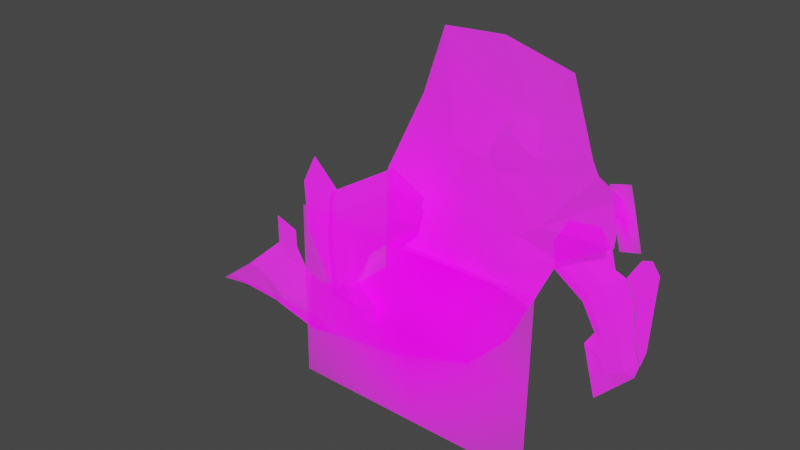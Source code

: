 # Source: Samurai_Koi.blend  (saved by Blender 2.93.20; exported with 4.5.12 LTS)
import bpy
from mathutils import Matrix  # noqa: F401  (used for matrix-valued properties, if any)

bpy.ops.wm.read_factory_settings(use_empty=True)
scene = bpy.context.scene
scene.name = 'Scene'

# ---- collections
col_collection = bpy.data.collections.new('Collection'); scene.collection.children.link(col_collection)

# ---- images (referenced by path relative to the original .blend; pixels are not part of the script)
import os
ASSET_DIR = os.environ.get("B2B_ASSET_DIR", "")  # directory of the original .blend (textures are referenced by path, not embedded)
HERE = os.path.dirname(os.path.abspath(__file__))  # packed textures are extracted next to this script under _unpacked/

def load_image(name, relpath, width, height, colorspace="sRGB"):
    """Load a texture the original file referenced (path relative to the .blend, or extracted next to this script)."""
    p = next((c for c in (os.path.join(HERE, relpath), os.path.join(ASSET_DIR, relpath)) if relpath and os.path.exists(c)), "")
    if p:
        img = bpy.data.images.load(p, check_existing=True)
        img.name = name
    else:  # same state as the original file: an image datablock whose file is absent (Cycles renders it pink)
        img = bpy.data.images.new(name, width, height)
        img.source = "FILE"
        img.filepath = "//" + (relpath or name)
    img.colorspace_settings.name = colorspace
    return img
img_samurai_koi_behind_arm_png = load_image('Samurai Koi Behind Arm.png', 'Samurai Koi Separated/Samurai Koi Behind Arm.png', 1024, 1024, 'sRGB')
img_samurai_koi_behind_mustache_png = load_image('Samurai Koi Behind Mustache.png', 'Samurai Koi Separated/Samurai Koi Behind Mustache.png', 1024, 1024, 'sRGB')
img_samurai_koi_body_png = load_image('Samurai Koi Body.png', 'Samurai Koi Separated/Samurai Koi Body.png', 1024, 1024, 'sRGB')
img_top_mustache_png = load_image('Top Mustache.png', 'Samurai Koi Separated/Top Mustache.png', 1024, 1024, 'sRGB')
img_samurai_koi_top_arm_png = load_image('Samurai Koi Top Arm.png', 'Samurai Koi Separated/Samurai Koi Top Arm.png', 1024, 1024, 'sRGB')
img_samurai_koi_sword_png = load_image('Samurai Koi Sword.png', 'Samurai Koi Separated/Samurai Koi Sword.png', 1024, 1024, 'sRGB')

# ---- materials (node trees are filled in below, after node groups)
mat_samurai_koi_behind_arm = bpy.data.materials.new('Samurai Koi Behind Arm')
mat_samurai_koi_behind_arm.surface_render_method = 'BLENDED'
mat_samurai_koi_behind_arm.blend_method = 'BLEND'
mat_samurai_koi_behind_arm.use_transparent_shadow = False
mat_samurai_koi_behind_mustache = bpy.data.materials.new('Samurai Koi Behind Mustache')
mat_samurai_koi_behind_mustache.surface_render_method = 'BLENDED'
mat_samurai_koi_behind_mustache.blend_method = 'BLEND'
mat_samurai_koi_behind_mustache.use_transparent_shadow = False
mat_samurai_koi_body = bpy.data.materials.new('Samurai Koi Body')
mat_samurai_koi_body.surface_render_method = 'BLENDED'
mat_samurai_koi_body.blend_method = 'BLEND'
mat_samurai_koi_body.use_transparent_shadow = False
mat_top_mustache = bpy.data.materials.new('Top Mustache')
mat_top_mustache.surface_render_method = 'BLENDED'
mat_top_mustache.blend_method = 'BLEND'
mat_top_mustache.use_transparent_shadow = False
mat_samurai_koi_top_arm = bpy.data.materials.new('Samurai Koi Top Arm')
mat_samurai_koi_top_arm.surface_render_method = 'BLENDED'
mat_samurai_koi_top_arm.blend_method = 'BLEND'
mat_samurai_koi_top_arm.use_transparent_shadow = False
mat_samurai_koi_sword = bpy.data.materials.new('Samurai Koi Sword')
mat_samurai_koi_sword.surface_render_method = 'BLENDED'
mat_samurai_koi_sword.blend_method = 'BLEND'
mat_samurai_koi_sword.use_transparent_shadow = False

# ---- material node trees
mat_samurai_koi_behind_arm.use_nodes = True; mat_samurai_koi_behind_arm.node_tree.nodes.clear()
_N = mat_samurai_koi_behind_arm.node_tree.nodes; _L = mat_samurai_koi_behind_arm.node_tree.links
n0 = _N.new('ShaderNodeBsdfPrincipled'); n0.name = 'Principled BSDF'; n0.location = (328, 284)
n0.distribution = 'GGX'
n0.subsurface_method = 'BURLEY'
n0.inputs[2].default_value = 1.0
n0.inputs[3].default_value = 1.45
n0.inputs[28].default_value = 1.0
n1 = _N.new('ShaderNodeOutputMaterial'); n1.name = 'Material Output'; n1.location = (628, 284)
n2 = _N.new('ShaderNodeTexImage'); n2.name = 'Image Texture'; n2.location = (-560, 314)
n2.image = img_samurai_koi_behind_arm_png
n2.extension = 'CLIP'
_L.new(n2.outputs[0], n0.inputs[0])
_L.new(n2.outputs[1], n0.inputs[4])
_L.new(n0.outputs[0], n1.inputs[0])
_L.new(n2.outputs[0], n0.inputs[27])
n1.is_active_output = True
mat_samurai_koi_behind_mustache.use_nodes = True; mat_samurai_koi_behind_mustache.node_tree.nodes.clear()
_N = mat_samurai_koi_behind_mustache.node_tree.nodes; _L = mat_samurai_koi_behind_mustache.node_tree.links
n0 = _N.new('ShaderNodeBsdfPrincipled'); n0.name = 'Principled BSDF'; n0.location = (185, 273)
n0.distribution = 'GGX'
n0.subsurface_method = 'BURLEY'
n0.inputs[2].default_value = 1.0
n0.inputs[3].default_value = 1.45
n0.inputs[28].default_value = 1.0
n1 = _N.new('ShaderNodeOutputMaterial'); n1.name = 'Material Output'; n1.location = (485, 273)
n2 = _N.new('ShaderNodeTexImage'); n2.name = 'Image Texture'; n2.location = (-526, 295)
n2.image = img_samurai_koi_behind_mustache_png
n2.extension = 'CLIP'
_L.new(n2.outputs[0], n0.inputs[0])
_L.new(n2.outputs[1], n0.inputs[4])
_L.new(n0.outputs[0], n1.inputs[0])
_L.new(n2.outputs[0], n0.inputs[27])
n1.is_active_output = True
mat_samurai_koi_body.use_nodes = True; mat_samurai_koi_body.node_tree.nodes.clear()
_N = mat_samurai_koi_body.node_tree.nodes; _L = mat_samurai_koi_body.node_tree.links
n0 = _N.new('ShaderNodeOutputMaterial'); n0.name = 'Material Output'; n0.location = (408, 289)
n1 = _N.new('ShaderNodeBsdfPrincipled'); n1.name = 'Principled BSDF'; n1.location = (108, 289)
n1.distribution = 'GGX'
n1.subsurface_method = 'BURLEY'
n1.inputs[2].default_value = 1.0
n1.inputs[3].default_value = 1.45
n1.inputs[28].default_value = 1.0
n2 = _N.new('ShaderNodeTexImage'); n2.name = 'Image Texture'; n2.location = (-499, 306)
n2.image = img_samurai_koi_body_png
n2.extension = 'CLIP'
_L.new(n2.outputs[0], n1.inputs[0])
_L.new(n2.outputs[1], n1.inputs[4])
_L.new(n1.outputs[0], n0.inputs[0])
_L.new(n2.outputs[0], n1.inputs[27])
n0.is_active_output = True
mat_top_mustache.use_nodes = True; mat_top_mustache.node_tree.nodes.clear()
_N = mat_top_mustache.node_tree.nodes; _L = mat_top_mustache.node_tree.links
n0 = _N.new('ShaderNodeBsdfPrincipled'); n0.name = 'Principled BSDF'; n0.location = (0, 300)
n0.distribution = 'GGX'
n0.subsurface_method = 'BURLEY'
n0.inputs[2].default_value = 1.0
n0.inputs[3].default_value = 1.45
n0.inputs[28].default_value = 1.0
n1 = _N.new('ShaderNodeOutputMaterial'); n1.name = 'Material Output'; n1.location = (300, 300)
n2 = _N.new('ShaderNodeTexImage'); n2.name = 'Image Texture'; n2.location = (-539, 321)
n2.image = img_top_mustache_png
n2.extension = 'CLIP'
_L.new(n2.outputs[0], n0.inputs[0])
_L.new(n2.outputs[1], n0.inputs[4])
_L.new(n0.outputs[0], n1.inputs[0])
_L.new(n2.outputs[0], n0.inputs[27])
n1.is_active_output = True
mat_samurai_koi_top_arm.use_nodes = True; mat_samurai_koi_top_arm.node_tree.nodes.clear()
_N = mat_samurai_koi_top_arm.node_tree.nodes; _L = mat_samurai_koi_top_arm.node_tree.links
n0 = _N.new('ShaderNodeBsdfPrincipled'); n0.name = 'Principled BSDF'; n0.location = (371, 274)
n0.distribution = 'GGX'
n0.subsurface_method = 'BURLEY'
n0.inputs[2].default_value = 1.0
n0.inputs[3].default_value = 1.45
n0.inputs[28].default_value = 1.0
n1 = _N.new('ShaderNodeOutputMaterial'); n1.name = 'Material Output'; n1.location = (671, 274)
n2 = _N.new('ShaderNodeTexImage'); n2.name = 'Image Texture'; n2.location = (-200, 300)
n2.image = img_samurai_koi_top_arm_png
n2.extension = 'CLIP'
_L.new(n2.outputs[0], n0.inputs[0])
_L.new(n2.outputs[1], n0.inputs[4])
_L.new(n0.outputs[0], n1.inputs[0])
_L.new(n2.outputs[0], n0.inputs[27])
n1.is_active_output = True
mat_samurai_koi_sword.use_nodes = True; mat_samurai_koi_sword.node_tree.nodes.clear()
_N = mat_samurai_koi_sword.node_tree.nodes; _L = mat_samurai_koi_sword.node_tree.links
n0 = _N.new('ShaderNodeBsdfPrincipled'); n0.name = 'Principled BSDF'; n0.location = (562, 247)
n0.distribution = 'GGX'
n0.subsurface_method = 'BURLEY'
n0.inputs[3].default_value = 1.45
n0.inputs[28].default_value = 1.0
n1 = _N.new('ShaderNodeOutputMaterial'); n1.name = 'Material Output'; n1.location = (862, 247)
n2 = _N.new('ShaderNodeTexImage'); n2.name = 'Image Texture'; n2.location = (-200, 300)
n2.image = img_samurai_koi_sword_png
n2.extension = 'CLIP'
_L.new(n2.outputs[0], n0.inputs[0])
_L.new(n2.outputs[1], n0.inputs[4])
_L.new(n0.outputs[0], n1.inputs[0])
_L.new(n2.outputs[0], n0.inputs[27])
n1.is_active_output = True

# ---- world
world_world = bpy.data.worlds.new('World'); scene.world = world_world
world_world.use_nodes = True; world_world.node_tree.nodes.clear()
_N = world_world.node_tree.nodes; _L = world_world.node_tree.links
n0 = _N.new('ShaderNodeOutputWorld'); n0.name = 'World Output'; n0.location = (300, 300)
n1 = _N.new('ShaderNodeBackground'); n1.name = 'Background'; n1.location = (10, 300)
n1.inputs[0].default_value = (0.05088, 0.05088, 0.05088, 1.0)
_L.new(n1.outputs[0], n0.inputs[0])
n0.is_active_output = True
world_world.color = (0.05088, 0.05088, 0.05088)
world_world.use_sun_shadow = False
world_world.sun_shadow_jitter_overblur = 0.0

# ---- meshes
me_samurai_koi_behind_arm = bpy.data.meshes.new('Samurai Koi Behind Arm')
me_samurai_koi_behind_arm.from_pydata([(0.2942, -0.04596, 0.0), (0.4226, -0.1721, 0.0), (0.3055, -0.1394, 0.0), (0.327, -0.1057, 0.0), (0.3378, -0.2596, 0.0), (0.4035, -0.0007714, 0.0), (0.4166, -0.1006, 0.0), (0.4303, -0.1438, 0.0), (0.2242, 0.003602, 0.0), (0.2169, 0.06483, 0.0), (0.2497, 0.1217, 0.0), (0.319, 0.1297, 0.0), (0.3474, 0.08961, 0.0), (0.3583, 0.04952, 0.0), (0.3831, 0.04005, 0.0), (0.2585, 0.02182, 0.0192), (0.3153, -0.01462, 0.0192), (0.3561, -0.09845, 0.0192), (0.3474, -0.1378, 0.0192), (0.3707, -0.1743, 0.0192), (0.4078, -0.1553, 0.0192), (0.3852, -0.2106, 0.0), (0.2803, 0.06993, 0.0192), (0.343, 0.01818, 0.0192), (0.3889, -0.08314, 0.0192)], [], [(1, 20, 21), (22, 10, 9), (3, 17, 0), (12, 11, 22), (19, 2, 4), (15, 23, 22), (20, 24, 17), (0, 15, 8), (6, 5, 24), (1, 7, 20), (9, 8, 15), (15, 22, 9), (3, 2, 18), (18, 17, 3), (17, 16, 0), (11, 10, 22), (22, 23, 13), (13, 12, 22), (4, 21, 19), (21, 20, 19), (19, 18, 2), (15, 16, 23), (24, 23, 16), (17, 18, 20), (18, 19, 20), (24, 16, 17), (0, 16, 15), (14, 13, 23), (24, 20, 6), (20, 7, 6), (14, 23, 5), (23, 24, 5)])
_uv = me_samurai_koi_behind_arm.uv_layers.new(name='UVMap')
_uv.uv.foreach_set('vector', [0.8168, 0.3279, 0.8057, 0.3447, 0.7888, 0.2894, 0.7101, 0.5699, 0.6872, 0.6217, 0.6626, 0.5648, 0.7451, 0.3943, 0.767, 0.4016, 0.7205, 0.454, 0.7604, 0.5896, 0.7391, 0.6297, 0.7101, 0.5699, 0.7779, 0.3257, 0.729, 0.3606, 0.7532, 0.2404, 0.6937, 0.5218, 0.7571, 0.5182, 0.7101, 0.5699, 0.8057, 0.3447, 0.7916, 0.4169, 0.767, 0.4016, 0.7205, 0.454, 0.6937, 0.5218, 0.6681, 0.5036, 0.8123, 0.3994, 0.8025, 0.4992, 0.7916, 0.4169, 0.8168, 0.3279, 0.8225, 0.3562, 0.8057, 0.3447, 0.6626, 0.5648, 0.6681, 0.5036, 0.6937, 0.5218, 0.6937, 0.5218, 0.7101, 0.5699, 0.6626, 0.5648, 0.7451, 0.3943, 0.729, 0.3606, 0.7604, 0.3622, 0.7604, 0.3622, 0.767, 0.4016, 0.7451, 0.3943, 0.767, 0.4016, 0.7364, 0.4854, 0.7205, 0.454, 0.7391, 0.6297, 0.6872, 0.6217, 0.7101, 0.5699, 0.7101, 0.5699, 0.7571, 0.5182, 0.7686, 0.5495, 0.7686, 0.5495, 0.7604, 0.5896, 0.7101, 0.5699, 0.7532, 0.2404, 0.7888, 0.2894, 0.7779, 0.3257, 0.7888, 0.2894, 0.8057, 0.3447, 0.7779, 0.3257, 0.7779, 0.3257, 0.7604, 0.3622, 0.729, 0.3606, 0.6937, 0.5218, 0.7364, 0.4854, 0.7571, 0.5182, 0.7916, 0.4169, 0.7571, 0.5182, 0.7364, 0.4854, 0.767, 0.4016, 0.7604, 0.3622, 0.8057, 0.3447, 0.7604, 0.3622, 0.7779, 0.3257, 0.8057, 0.3447, 0.7916, 0.4169, 0.7364, 0.4854, 0.767, 0.4016, 0.7205, 0.454, 0.7364, 0.4854, 0.6937, 0.5218, 0.7872, 0.54, 0.7686, 0.5495, 0.7571, 0.5182, 0.7916, 0.4169, 0.8057, 0.3447, 0.8123, 0.3994, 0.8057, 0.3447, 0.8225, 0.3562, 0.8123, 0.3994, 0.7872, 0.54, 0.7571, 0.5182, 0.8025, 0.4992, 0.7571, 0.5182, 0.7916, 0.4169, 0.8025, 0.4992])
me_samurai_koi_behind_arm.materials.append(mat_samurai_koi_behind_arm)
me_samurai_koi_behind_arm.use_remesh_fix_poles = True
me_samurai_koi_behind_arm.use_remesh_preserve_attributes = False
me_samurai_koi_behind_arm.update()
me_samurai_koi_behind_mustache = bpy.data.meshes.new('Samurai Koi Behind Mustache')
me_samurai_koi_behind_mustache.from_pydata([(-0.172, -0.5, 0.0), (0.172, -0.5, 0.0), (-0.172, 0.5, 0.0), (0.172, 0.5, 0.0), (0.01861, -0.07536, 0.07068)], [], [(1, 4, 0), (4, 2, 0), (1, 3, 4), (4, 3, 2)])
_uv = me_samurai_koi_behind_mustache.uv_layers.new(name='UVMap')
_uv.uv.foreach_set('vector', [1.0, 0.0, 0.5541, 0.4246, 0.0, 0.0, 0.5541, 0.4246, 0.0, 1.0, 0.0, 0.0, 1.0, 0.0, 1.0, 1.0, 0.5541, 0.4246, 0.5541, 0.4246, 1.0, 1.0, 0.0, 1.0])
me_samurai_koi_behind_mustache.materials.append(mat_samurai_koi_behind_mustache)
me_samurai_koi_behind_mustache.use_remesh_fix_poles = True
me_samurai_koi_behind_mustache.use_remesh_preserve_attributes = False
me_samurai_koi_behind_mustache.update()
me_samurai_koi_body = bpy.data.meshes.new('Samurai Koi Body')
me_samurai_koi_body.from_pydata([(0.1705, 0.3492, 0.02564), (-0.4624, -0.1767, 0.01712), (0.21, 0.3595, 0.02695), (-0.4361, -0.1407, 0.01052), (-0.6244, -0.2639, 0.07683), (-0.5719, -0.3129, 0.0), (-0.3882, -0.3216, 0.0), (-0.3393, -0.3479, 0.0), (-0.5062, -0.2073, 0.06138), (-0.1442, -0.326, 0.0), (0.06485, -0.2613, 0.0), (0.1646, -0.1572, 0.0), (0.2687, 0.06323, 0.0), (0.3841, 0.1323, 0.0), (0.3911, 0.2355, 0.0), (-0.6043, -0.2484, 0.07683), (0.2379, 0.337, 0.03867), (0.2746, 0.4462, 0.0), (0.1235, 0.4865, 0.0), (-0.01507, 0.4777, 0.0), (-0.06546, 0.3291, 0.0), (-0.1599, 0.1376, 0.0), (-0.1687, -0.103, 0.0), (-0.2645, -0.1886, 0.0), (-0.3728, -0.2188, 0.0), (-0.4181, -0.1987, 0.0), (-0.4471, -0.1055, 0.0007551), (-0.505, -0.08406, 0.0007551), (-0.505, -0.1559, 0.0007551), (-0.5302, -0.1911, 0.07683), (0.2416, 0.2913, 0.05689), (0.2205, 0.2536, 0.05689), (0.264, 0.1627, 0.06664), (0.2684, 0.06274, 0.0), (-0.3422, -0.2649, 0.05689), (-0.3404, -0.2962, 0.05689), (-0.4512, -0.2821, 0.05689), (-0.4122, -0.256, 0.05689), (-0.4219, -0.2641, 0.06413), (0.3564, 0.3225, 0.05689), (0.3704, 0.2943, 0.05689), (-0.2234, -0.2358, 0.05689), (-0.2123, -0.2648, 0.05689), (-0.08458, -0.1615, 0.05689), (-0.06396, -0.1855, 0.05689), (0.09402, 0.07866, 0.05689), (0.1227, 0.06558, 0.05689), (0.1344, 0.2621, 0.05689), (0.1605, 0.2373, 0.05689), (0.1383, 0.3097, 0.03754), (0.1942, 0.2784, 0.06294), (0.1626, 0.2698, 0.06294), (0.151, 0.2939, 0.06294), (0.1869, 0.3321, 0.06294), (0.2166, 0.3097, 0.06294), (-0.4816, -0.2898, 0.04258), (0.1989, 0.0641, 0.06896), (0.215, 0.129, 0.06326), (-0.3388, -0.3085, 0.05853), (-0.1677, -0.2877, 0.0418), (0.01753, -0.2008, 0.04289), (-0.3406, -0.3472, 0.0), (-0.1024, -0.1209, 0.05808), (-0.0314, 0.09652, 0.04377), (0.04663, 0.2636, 0.04324)], [], [(8, 28, 29), (37, 25, 1), (8, 15, 55), (15, 8, 29), (26, 28, 3), (23, 24, 34), (36, 37, 38), (35, 37, 36), (42, 34, 35), (42, 43, 41), (46, 43, 44), (48, 45, 46), (50, 51, 48), (31, 48, 32), (10, 11, 60), (14, 32, 13), (57, 56, 12), (48, 57, 32), (13, 32, 12), (53, 54, 16), (30, 40, 39), (52, 50, 53), (58, 36, 55), (56, 57, 46), (58, 61, 7), (59, 44, 42), (55, 5, 6), (58, 42, 35), (47, 49, 64), (63, 20, 21), (2, 16, 17), (8, 1, 28), (60, 46, 44), (25, 3, 1), (1, 8, 37), (8, 38, 37), (15, 4, 5), (55, 36, 8), (36, 38, 8), (15, 5, 55), (27, 28, 26), (28, 1, 3), (25, 37, 24), (37, 34, 24), (34, 41, 23), (41, 62, 22), (23, 41, 22), (62, 63, 22), (63, 21, 22), (35, 34, 37), (42, 41, 34), (42, 44, 43), (46, 45, 43), (48, 47, 45), (47, 48, 51), (48, 31, 50), (31, 30, 50), (14, 40, 32), (40, 31, 32), (11, 33, 56), (60, 59, 9), (11, 56, 60), (9, 10, 60), (33, 12, 56), (12, 32, 57), (48, 46, 57), (30, 16, 54), (16, 2, 53), (2, 0, 53), (0, 49, 53), (49, 47, 52), (47, 51, 52), (54, 50, 30), (49, 52, 53), (30, 31, 40), (51, 50, 52), (50, 54, 53), (58, 35, 36), (7, 9, 59), (59, 58, 7), (59, 60, 44), (6, 61, 58), (58, 55, 6), (58, 59, 42), (49, 0, 64), (64, 63, 45), (63, 62, 45), (62, 41, 43), (43, 45, 62), (45, 47, 64), (63, 64, 20), (19, 20, 64), (19, 64, 0), (17, 18, 2), (18, 19, 0), (30, 39, 16), (39, 17, 16), (18, 0, 2), (60, 56, 46)])
_uv = me_samurai_koi_body.uv_layers.new(name='UVMap')
_uv.uv.foreach_set('vector', [0.1206, 0.2927, 0.1214, 0.3441, 0.1025, 0.3089, 0.191, 0.244, 0.1866, 0.3013, 0.1511, 0.3248, 0.1206, 0.2927, 0.04701, 0.2516, 0.139, 0.2102, 0.04701, 0.2516, 0.1206, 0.2927, 0.1025, 0.3089, 0.1648, 0.3945, 0.1214, 0.3441, 0.173, 0.3593, 0.3017, 0.3114, 0.2205, 0.2812, 0.2435, 0.2351, 0.1618, 0.2179, 0.191, 0.244, 0.1838, 0.2359, 0.2448, 0.2038, 0.191, 0.244, 0.1618, 0.2179, 0.3408, 0.2352, 0.2435, 0.2351, 0.2448, 0.2038, 0.3408, 0.2352, 0.4366, 0.3385, 0.3325, 0.2642, 0.592, 0.5656, 0.4366, 0.3385, 0.452, 0.3145, 0.6203, 0.7373, 0.5705, 0.5787, 0.592, 0.5656, 0.6456, 0.7784, 0.6219, 0.7698, 0.6203, 0.7373, 0.6653, 0.7536, 0.6203, 0.7373, 0.6998, 0.6603, 0.5486, 0.2387, 0.6234, 0.3428, 0.5162, 0.2912, 0.7932, 0.7355, 0.6998, 0.6603, 0.7879, 0.6323, 0.6625, 0.6275, 0.6491, 0.5641, 0.7014, 0.5632, 0.6203, 0.7373, 0.6625, 0.6275, 0.6998, 0.6603, 0.7879, 0.6323, 0.6998, 0.6603, 0.7014, 0.5632, 0.6398, 0.8326, 0.6623, 0.8098, 0.6782, 0.8372, 0.6811, 0.7913, 0.7777, 0.7943, 0.7671, 0.8225, 0.6132, 0.7938, 0.6456, 0.7784, 0.6398, 0.8326, 0.2559, 0.192, 0.1618, 0.2179, 0.139, 0.2102, 0.6491, 0.5641, 0.6625, 0.6275, 0.592, 0.5656, 0.2559, 0.192, 0.2447, 0.1528, 0.2457, 0.1521, 0.3775, 0.204, 0.452, 0.3145, 0.3408, 0.2352, 0.139, 0.2102, 0.07126, 0.1871, 0.209, 0.1784, 0.2559, 0.192, 0.3408, 0.2352, 0.2448, 0.2038, 0.6007, 0.7621, 0.6037, 0.8096, 0.5321, 0.768, 0.4734, 0.6012, 0.4509, 0.8291, 0.3801, 0.6376, 0.6571, 0.86, 0.6782, 0.8372, 0.7059, 0.9462, 0.1206, 0.2927, 0.1511, 0.3248, 0.1214, 0.3441, 0.5162, 0.2912, 0.592, 0.5656, 0.452, 0.3145, 0.1866, 0.3013, 0.173, 0.3593, 0.1511, 0.3248, 0.1511, 0.3248, 0.1206, 0.2927, 0.191, 0.244, 0.1206, 0.2927, 0.1838, 0.2359, 0.191, 0.244, 0.04701, 0.2516, 0.03192, 0.2361, 0.07126, 0.1871, 0.139, 0.2102, 0.1618, 0.2179, 0.1206, 0.2927, 0.1618, 0.2179, 0.1838, 0.2359, 0.1206, 0.2927, 0.04701, 0.2516, 0.07126, 0.1871, 0.139, 0.2102, 0.1214, 0.4159, 0.1214, 0.3441, 0.1648, 0.3945, 0.1214, 0.3441, 0.1511, 0.3248, 0.173, 0.3593, 0.1866, 0.3013, 0.191, 0.244, 0.2205, 0.2812, 0.191, 0.244, 0.2435, 0.2351, 0.2205, 0.2812, 0.2435, 0.2351, 0.3325, 0.2642, 0.3017, 0.3114, 0.3325, 0.2642, 0.4224, 0.3804, 0.3735, 0.397, 0.3017, 0.3114, 0.3325, 0.2642, 0.3735, 0.397, 0.4224, 0.3804, 0.4734, 0.6012, 0.3735, 0.397, 0.4734, 0.6012, 0.3801, 0.6376, 0.3735, 0.397, 0.2448, 0.2038, 0.2435, 0.2351, 0.191, 0.244, 0.3408, 0.2352, 0.3325, 0.2642, 0.2435, 0.2351, 0.3408, 0.2352, 0.452, 0.3145, 0.4366, 0.3385, 0.592, 0.5656, 0.5705, 0.5787, 0.4366, 0.3385, 0.6203, 0.7373, 0.6007, 0.7621, 0.5705, 0.5787, 0.6007, 0.7621, 0.6203, 0.7373, 0.6219, 0.7698, 0.6203, 0.7373, 0.6653, 0.7536, 0.6456, 0.7784, 0.6653, 0.7536, 0.6811, 0.7913, 0.6456, 0.7784, 0.7932, 0.7355, 0.7777, 0.7943, 0.6998, 0.6603, 0.7777, 0.7943, 0.6653, 0.7536, 0.6998, 0.6603, 0.6234, 0.3428, 0.7012, 0.5627, 0.6491, 0.5641, 0.5162, 0.2912, 0.3775, 0.204, 0.3919, 0.174, 0.6234, 0.3428, 0.6491, 0.5641, 0.5162, 0.2912, 0.3919, 0.174, 0.5486, 0.2387, 0.5162, 0.2912, 0.7012, 0.5627, 0.7014, 0.5632, 0.6491, 0.5641, 0.7014, 0.5632, 0.6998, 0.6603, 0.6625, 0.6275, 0.6203, 0.7373, 0.592, 0.5656, 0.6625, 0.6275, 0.6811, 0.7913, 0.6782, 0.8372, 0.6623, 0.8098, 0.6782, 0.8372, 0.6571, 0.86, 0.6398, 0.8326, 0.6571, 0.86, 0.6273, 0.8499, 0.6398, 0.8326, 0.6273, 0.8499, 0.6037, 0.8096, 0.6398, 0.8326, 0.6037, 0.8096, 0.6007, 0.7621, 0.6132, 0.7938, 0.6007, 0.7621, 0.6219, 0.7698, 0.6132, 0.7938, 0.6623, 0.8098, 0.6456, 0.7784, 0.6811, 0.7913, 0.6037, 0.8096, 0.6132, 0.7938, 0.6398, 0.8326, 0.6811, 0.7913, 0.6653, 0.7536, 0.7777, 0.7943, 0.6219, 0.7698, 0.6456, 0.7784, 0.6132, 0.7938, 0.6456, 0.7784, 0.6623, 0.8098, 0.6398, 0.8326, 0.2559, 0.192, 0.2448, 0.2038, 0.1618, 0.2179, 0.2457, 0.1521, 0.3919, 0.174, 0.3775, 0.204, 0.3775, 0.204, 0.2559, 0.192, 0.2457, 0.1521, 0.3775, 0.204, 0.5162, 0.2912, 0.452, 0.3145, 0.209, 0.1784, 0.2447, 0.1528, 0.2559, 0.192, 0.2559, 0.192, 0.139, 0.2102, 0.209, 0.1784, 0.2559, 0.192, 0.3775, 0.204, 0.3408, 0.2352, 0.6037, 0.8096, 0.6273, 0.8499, 0.5321, 0.768, 0.5321, 0.768, 0.4734, 0.6012, 0.5705, 0.5787, 0.4734, 0.6012, 0.4224, 0.3804, 0.5705, 0.5787, 0.4224, 0.3804, 0.3325, 0.2642, 0.4366, 0.3385, 0.4366, 0.3385, 0.5705, 0.5787, 0.4224, 0.3804, 0.5705, 0.5787, 0.6007, 0.7621, 0.5321, 0.768, 0.4734, 0.6012, 0.5321, 0.768, 0.4509, 0.8291, 0.4887, 0.9777, 0.4509, 0.8291, 0.5321, 0.768, 0.4887, 0.9777, 0.5321, 0.768, 0.6273, 0.8499, 0.7059, 0.9462, 0.5926, 0.9865, 0.6571, 0.86, 0.5926, 0.9865, 0.4887, 0.9777, 0.6273, 0.8499, 0.6811, 0.7913, 0.7671, 0.8225, 0.6782, 0.8372, 0.7671, 0.8225, 0.7059, 0.9462, 0.6782, 0.8372, 0.5926, 0.9865, 0.6273, 0.8499, 0.6571, 0.86, 0.5162, 0.2912, 0.6491, 0.5641, 0.592, 0.5656])
me_samurai_koi_body.materials.append(mat_samurai_koi_body)
me_samurai_koi_body.use_remesh_fix_poles = True
me_samurai_koi_body.use_remesh_preserve_attributes = False
me_samurai_koi_body.update()
me_top_mustache = bpy.data.meshes.new('Top Mustache')
me_top_mustache.from_pydata([(-0.4392, -0.4895, -0.189), (-0.4356, -0.06133, -0.0976), (-0.09426, 0.2222, 0.04621), (0.438, 0.5, 0.0), (0.438, 0.3396, 0.0), (-0.2855, -0.4969, -0.1604), (-0.2554, -0.1779, -0.08691), (-0.04981, 0.09188, -0.0384), (-0.1877, 0.496, -0.02338), (0.3575, 0.4995, -0.003009), (0.2791, 0.3793, 0.07383), (-0.3593, -0.1107, -0.01331), (-0.2666, 0.005787, 0.008103), (-0.355, -0.4935, -0.1733), (-0.3566, -0.3495, -0.06336)], [], [(1, 11, 12), (1, 0, 14, 11), (0, 13, 14), (3, 9, 10, 4), (8, 1, 12, 2), (7, 4, 10, 2), (2, 10, 8), (14, 13, 5, 6), (10, 9, 8), (12, 11, 6, 7), (2, 12, 7), (11, 14, 6)])
_uv = me_top_mustache.uv_layers.new(name='UVMap')
_uv.uv.foreach_set('vector', [0.0, 0.4378, 0.08909, 0.3911, 0.1941, 0.5075, 0.0, 0.4378, 0.0, 0.0, 0.09457, 0.1471, 0.08909, 0.3911, 0.0, 0.0, 0.09788, 0.0, 0.09457, 0.1471, 1.0, 1.0, 0.9074, 1.0, 0.8174, 0.8804, 1.0, 0.8396, 0.2808, 1.0, 0.0, 0.4378, 0.1941, 0.5075, 0.3907, 0.7269, 0.443, 0.597, 1.0, 0.8396, 0.8174, 0.8804, 0.3907, 0.7269, 0.3907, 0.7269, 0.8174, 0.8804, 0.2808, 1.0, 0.09457, 0.1471, 0.09788, 0.0, 0.1786, 0.0, 0.2105, 0.3275, 0.8174, 0.8804, 0.9074, 1.0, 0.2808, 1.0, 0.1941, 0.5075, 0.08909, 0.3911, 0.2105, 0.3275, 0.443, 0.597, 0.3907, 0.7269, 0.1941, 0.5075, 0.443, 0.597, 0.08909, 0.3911, 0.09457, 0.1471, 0.2105, 0.3275])
me_top_mustache.materials.append(mat_top_mustache)
me_top_mustache.use_remesh_fix_poles = True
me_top_mustache.use_remesh_preserve_attributes = False
me_top_mustache.update()
me_samurai_koi_behind_arm_001 = bpy.data.meshes.new('Samurai Koi Behind Arm.001')
me_samurai_koi_behind_arm_001.from_pydata([(0.4035, -0.0007714, 0.0), (0.4166, -0.1006, 0.0), (0.4303, -0.1438, 0.0), (0.3831, 0.04005, 0.0), (0.4101, 0.0867, 0.0), (0.4312, 0.09326, 0.0), (0.4494, 0.06775, 0.0), (0.4407, -0.1057, 0.0)], [], [(3, 0, 1, 2, 7, 6, 5, 4)])
_uv = me_samurai_koi_behind_arm_001.uv_layers.new(name='UVMap')
_uv.uv.foreach_set('vector', [0.7872, 0.54, 0.8025, 0.4992, 0.8123, 0.3994, 0.8225, 0.3562, 0.8303, 0.3943, 0.8369, 0.5677, 0.8232, 0.5933, 0.8074, 0.5867])
me_samurai_koi_behind_arm_001.materials.append(mat_samurai_koi_behind_arm)
me_samurai_koi_behind_arm_001.use_remesh_fix_poles = True
me_samurai_koi_behind_arm_001.use_remesh_preserve_attributes = False
me_samurai_koi_behind_arm_001.update()
me_samurai_koi_top_arm_001 = bpy.data.meshes.new('Samurai Koi Top Arm.001')
me_samurai_koi_top_arm_001.from_pydata([(-0.1965, -0.08109, -0.03822), (-0.1947, -0.171, -0.03822), (-0.1734, -0.2919, -0.03822), (-0.1767, -0.3191, -0.03822), (-0.1898, -0.0567, -0.03822), (-0.2554, -0.003493, -0.03822), (-0.2831, -0.07347, -0.03822), (-0.2656, -0.1901, -0.03822), (-0.1965, -0.08109, -0.02306), (-0.1947, -0.171, -0.02306), (-0.1734, -0.2919, -0.02306), (-0.1767, -0.3191, -0.05222), (-0.07681, -0.3607, -0.05222), (-0.04547, -0.2819, -0.02306), (-0.09576, -0.2491, -0.02306), (-0.1009, -0.2316, -0.02306), (-0.07171, -0.1551, -0.02306), (0.03982, -0.0414, -0.02306), (0.05075, 0.02931, -0.02306), (-0.03016, 0.06211, -0.02306), (-0.1898, -0.0567, -0.02306), (-0.155, -0.2766, -7.451e-09), (-0.125, -0.3406, -0.05222), (-0.174, -0.0902, -7.451e-09), (-0.1339, -0.06469, -7.451e-09), (-0.01002, 0.02885, -7.451e-09), (-0.144, -0.3003, -0.02306), (-0.1742, -0.2983, -0.02306), (-0.1048, -0.3028, -0.02306), (-0.1202, -0.2477, -7.451e-09), (-0.1151, -0.1218, -7.451e-09), (0.01002, -0.02885, -7.451e-09), (-0.1963, -0.08052, -0.02306)], [], [(3, 2, 1, 0, 4, 5, 6, 7), (19, 24, 25), (28, 13, 14), (26, 11, 22), (18, 31, 17), (13, 28, 12), (26, 10, 27), (31, 16, 17), (28, 22, 12), (29, 26, 28), (23, 29, 30), (24, 23, 30), (30, 15, 16), (20, 23, 24), (9, 10, 21), (19, 20, 24), (25, 18, 19), (14, 15, 29), (29, 28, 14), (26, 27, 11), (18, 25, 31), (26, 21, 10), (31, 30, 16), (28, 26, 22), (29, 21, 26), (23, 21, 29), (30, 31, 24), (31, 25, 24), (30, 29, 15), (20, 32, 23), (21, 23, 9), (23, 32, 8), (9, 23, 8)])
_uv = me_samurai_koi_top_arm_001.uv_layers.new(name='UVMap')
_uv.uv.foreach_set('vector', [0.344, 0.3345, 0.3465, 0.3617, 0.3305, 0.4826, 0.3292, 0.5725, 0.3342, 0.5969, 0.285, 0.6501, 0.2643, 0.5801, 0.2774, 0.4635, 0.4539, 0.7157, 0.3761, 0.5889, 0.469, 0.6825, 0.3979, 0.3508, 0.4424, 0.3717, 0.4047, 0.4045, 0.3686, 0.3533, 0.344, 0.3345, 0.3827, 0.313, 0.5145, 0.6829, 0.484, 0.6248, 0.5063, 0.6122, 0.4424, 0.3717, 0.3979, 0.3508, 0.4189, 0.2929, 0.3686, 0.3533, 0.3465, 0.3617, 0.3459, 0.3553, 0.484, 0.6248, 0.4227, 0.4985, 0.5063, 0.6122, 0.3979, 0.3508, 0.3827, 0.313, 0.4189, 0.2929, 0.3864, 0.4059, 0.3686, 0.3533, 0.3979, 0.3508, 0.346, 0.5634, 0.3864, 0.4059, 0.3902, 0.5318, 0.3761, 0.5889, 0.346, 0.5634, 0.3902, 0.5318, 0.3902, 0.5318, 0.4009, 0.422, 0.4227, 0.4985, 0.3342, 0.5969, 0.346, 0.5634, 0.3761, 0.5889, 0.3305, 0.4826, 0.3465, 0.3617, 0.3602, 0.377, 0.4539, 0.7157, 0.3342, 0.5969, 0.3761, 0.5889, 0.469, 0.6825, 0.5145, 0.6829, 0.4539, 0.7157, 0.4047, 0.4045, 0.4009, 0.422, 0.3864, 0.4059, 0.3864, 0.4059, 0.3979, 0.3508, 0.4047, 0.4045, 0.3686, 0.3533, 0.3459, 0.3553, 0.344, 0.3345, 0.5145, 0.6829, 0.469, 0.6825, 0.484, 0.6248, 0.3686, 0.3533, 0.3602, 0.377, 0.3465, 0.3617, 0.484, 0.6248, 0.3902, 0.5318, 0.4227, 0.4985, 0.3979, 0.3508, 0.3686, 0.3533, 0.3827, 0.313, 0.3864, 0.4059, 0.3602, 0.377, 0.3686, 0.3533, 0.346, 0.5634, 0.3602, 0.377, 0.3864, 0.4059, 0.3902, 0.5318, 0.484, 0.6248, 0.3761, 0.5889, 0.484, 0.6248, 0.469, 0.6825, 0.3761, 0.5889, 0.3902, 0.5318, 0.3864, 0.4059, 0.4009, 0.422, 0.3342, 0.5969, 0.3293, 0.5731, 0.346, 0.5634, 0.3602, 0.377, 0.346, 0.5634, 0.3305, 0.4826, 0.346, 0.5634, 0.3293, 0.5731, 0.3292, 0.5725, 0.3305, 0.4826, 0.346, 0.5634, 0.3292, 0.5725])
me_samurai_koi_top_arm_001.materials.append(mat_samurai_koi_top_arm)
me_samurai_koi_top_arm_001.use_remesh_fix_poles = True
me_samurai_koi_top_arm_001.use_remesh_preserve_attributes = False
me_samurai_koi_top_arm_001.update()
me_samurai_koi_body_001 = bpy.data.meshes.new('Samurai Koi Body.001')
me_samurai_koi_body_001.from_pydata([], [], [])
_uv = me_samurai_koi_body_001.uv_layers.new(name='UVMap')
_uv.uv.foreach_set('vector', [])
me_samurai_koi_body_001.materials.append(mat_samurai_koi_body)
me_samurai_koi_body_001.use_remesh_fix_poles = True
me_samurai_koi_body_001.use_remesh_preserve_attributes = False
me_samurai_koi_body_001.update()
me_samurai_koi_sword = bpy.data.meshes.new('Samurai Koi Sword')
me_samurai_koi_sword.from_pydata([(-0.6956, -0.5, 0.0), (0.6956, -0.5, 0.0), (-0.6956, 0.5, 0.0), (0.6956, 0.5, 0.0)], [], [(0, 1, 3, 2)])
_uv = me_samurai_koi_sword.uv_layers.new(name='UVMap')
_uv.uv.foreach_set('vector', [0.0, 0.0, 1.0, 0.0, 1.0, 1.0, 0.0, 1.0])
me_samurai_koi_sword.materials.append(mat_samurai_koi_sword)
me_samurai_koi_sword.use_remesh_fix_poles = True
me_samurai_koi_sword.use_remesh_preserve_attributes = False
me_samurai_koi_sword.update()

# ---- objects
ob_samurai_koi_behind_arm = bpy.data.objects.new('Samurai Koi Behind Arm', me_samurai_koi_behind_arm)
ob_samurai_koi_behind_mustache = bpy.data.objects.new('Samurai Koi Behind Mustache', me_samurai_koi_behind_mustache)
ob_samurai_koi_body = bpy.data.objects.new('Samurai Koi Body', me_samurai_koi_body)
ob_top_mustache = bpy.data.objects.new('Top Mustache', me_top_mustache)
ob_samurai_koi_behind_arm_001 = bpy.data.objects.new('Samurai Koi Behind Arm.001', me_samurai_koi_behind_arm_001)
ob_samurai_koi_top_arm_001 = bpy.data.objects.new('Samurai Koi Top Arm.001', me_samurai_koi_top_arm_001)
ob_empty = bpy.data.objects.new('Empty', me_samurai_koi_body_001)
ob_samurai_koi_sword = bpy.data.objects.new('Samurai Koi Sword', me_samurai_koi_sword)

# ---- transforms, parenting, visibility, modifiers, constraints
ob_samurai_koi_behind_arm.parent = ob_empty
ob_samurai_koi_behind_arm.location = (-0.05991, 0.03294, 0.1574)
ob_samurai_koi_behind_arm.rotation_euler = (1.571, 2.22e-16, 2.22e-16)
ob_samurai_koi_behind_arm.scale = (0.5257, 0.5257, 0.5257)
ob_samurai_koi_behind_mustache.parent = ob_empty
ob_samurai_koi_behind_mustache.location = (0.1336, 0.03315, 0.2432)
ob_samurai_koi_behind_mustache.rotation_euler = (1.571, -0.2524, -1.127e-08)
ob_samurai_koi_behind_mustache.scale = (0.07163, 0.07163, 0.07163)
ob_samurai_koi_body.parent = ob_empty
ob_samurai_koi_body.location = (-0.05991, -0.0009536, 0.1574)
ob_samurai_koi_body.rotation_euler = (1.571, 2.22e-16, 2.22e-16)
ob_samurai_koi_body.scale = (0.5257, 0.5257, 0.5257)
ob_top_mustache.parent = ob_samurai_koi_body
ob_top_mustache.matrix_parent_inverse = Matrix(((1.0, -0.0, -0.0, -0.06316), (-0.0, 1.0, 0.0, 0.03086), (-0.0, -0.0, 1.0, -0.3023), (-0.0, 0.0, -0.0, 1.0)))
ob_top_mustache.location = (0.06994, -0.07607, 0.269)
ob_top_mustache.rotation_euler = (1.571, 0.2468, 1.101e-08)
ob_top_mustache.scale = (0.08151, 0.08151, 0.08151)
ob_samurai_koi_behind_arm_001.parent = ob_empty
ob_samurai_koi_behind_arm_001.location = (-0.05991, 0.03466, 0.1574)
ob_samurai_koi_behind_arm_001.rotation_euler = (1.571, 2.22e-16, 2.22e-16)
ob_samurai_koi_behind_arm_001.scale = (0.5257, 0.5257, 0.5257)
ob_samurai_koi_top_arm_001.parent = ob_empty
ob_samurai_koi_top_arm_001.location = (-0.07442, -0.07089, 0.2322)
ob_samurai_koi_top_arm_001.rotation_euler = (1.571, 0.09455, 1.375e-08)
ob_samurai_koi_top_arm_001.scale = (0.5257, 0.5257, 0.5257)
ob_empty.location = (0.0, 0.0, 0.006863)
ob_samurai_koi_sword.parent = ob_samurai_koi_body
ob_samurai_koi_sword.matrix_parent_inverse = Matrix(((1.902, 4.223e-16, -4.223e-16, 0.1139), (4.223e-16, -8.314e-08, 1.902, -0.2994), (4.223e-16, -1.902, -8.314e-08, -0.001814), (-0.0, 0.0, -0.0, 1.0)))
ob_samurai_koi_sword.location = (-0.07768, -0.04426, 0.05656)
ob_samurai_koi_sword.rotation_euler = (1.571, 0.0102, 1.016e-08)
ob_samurai_koi_sword.scale = (0.2293, 0.2293, 0.2293)

# ---- collection membership
col_collection.objects.link(ob_samurai_koi_behind_arm)
col_collection.objects.link(ob_samurai_koi_behind_mustache)
col_collection.objects.link(ob_samurai_koi_body)
col_collection.objects.link(ob_top_mustache)
col_collection.objects.link(ob_samurai_koi_behind_arm_001)
col_collection.objects.link(ob_samurai_koi_top_arm_001)
col_collection.objects.link(ob_empty)
col_collection.objects.link(ob_samurai_koi_sword)

# ---- scene / render settings (as saved in the file)
scene.frame_start = 1; scene.frame_end = 60; scene.frame_set(27)
scene.render.engine = 'BLENDER_EEVEE_NEXT'
scene.cycles.use_denoising = False
scene.cycles.samples = 128
scene.cycles.sampling_pattern = 'TABULATED_SOBOL'
scene.cycles.use_adaptive_sampling = False
scene.cycles.use_light_tree = False
scene.view_settings.view_transform = 'Filmic'
bpy.context.view_layer.update()

# ---- added for rendering (the .blend has no active camera and no usable light): camera, sun
cam_auto = bpy.data.cameras.new('AutoCamera')
cam_auto.lens = 50.0
cam_auto.sensor_width = 36.0
cam_auto.clip_end = 1000.0
ob_auto_camera = bpy.data.objects.new('AutoCamera', cam_auto)
scene.collection.objects.link(ob_auto_camera)
ob_auto_camera.location = (0.588233, -0.859086, 0.743443)
ob_auto_camera.rotation_euler = (1.09748, -7.21219e-08, 0.694738)
scene.camera = ob_auto_camera
light_auto_sun = bpy.data.lights.new('AutoSun', 'SUN')
light_auto_sun.energy = 3.0
light_auto_sun.angle = 0.0523599
ob_auto_sun = bpy.data.objects.new('AutoSun', light_auto_sun)
scene.collection.objects.link(ob_auto_sun)
ob_auto_sun.rotation_euler = (0.872665, 0.174533, 0.523599)
bpy.context.view_layer.update()
